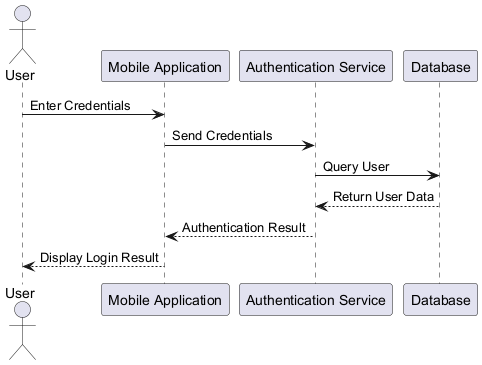

The diagram above was rendered by PlantUML. Its source (embedded in the PNG):
@startuml
actor User
participant "Mobile Application" as App
participant "Authentication Service" as AuthService
participant "Database" as DB

User -> App : Enter Credentials
App -> AuthService : Send Credentials
AuthService -> DB : Query User
DB --> AuthService : Return User Data
AuthService --> App : Authentication Result
App --> User : Display Login Result
@enduml